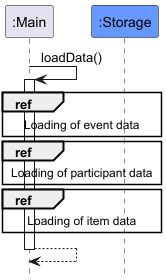

The diagram above was rendered by PlantUML. Its source (embedded in the PNG):
@startuml
!include style.puml
hide footbox

Participant ":Main" as main
Participant ":Storage" as storage STORAGE_COLOUR

main -> main : loadData()
activate main

ref over main, storage : Loading of event data
ref over main, storage : Loading of participant data
ref over main, storage : Loading of item data

return

@enduml